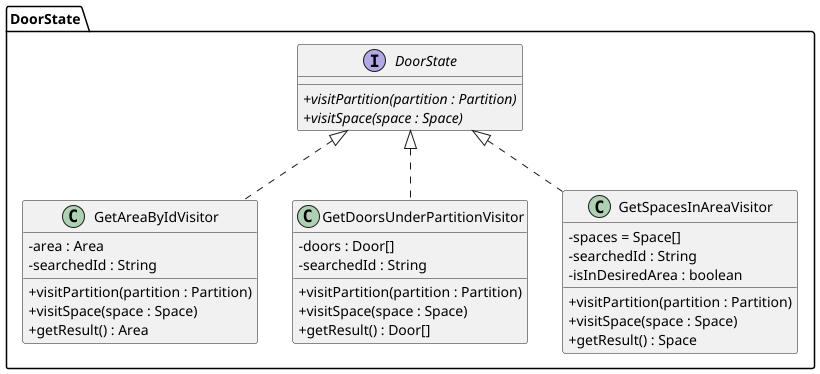

The diagram above was rendered by PlantUML. Its source (embedded in the PNG):
@startuml
'https://plantuml.com/class-diagram
skinparam classAttributeIconSize 0

package "DoorState" {
    interface "DoorState" {
        + {abstract} visitPartition(partition : Partition)
        + {abstract} visitSpace(space : Space)
    }

    class "GetAreaByIdVisitor" implements "DoorState" {
        - area : Area
        - searchedId : String
        + visitPartition(partition : Partition)
        + visitSpace(space : Space)
        + getResult() : Area
    }

    class "GetDoorsUnderPartitionVisitor" implements "DoorState" {
        - doors : Door[]
        - searchedId : String
        + visitPartition(partition : Partition)
        + visitSpace(space : Space)
        + getResult() : Door[]
    }

    class "GetSpacesInAreaVisitor" implements "DoorState" {
        - spaces = Space[]
        - searchedId : String
        - isInDesiredArea : boolean
        + visitPartition(partition : Partition)
        + visitSpace(space : Space)
        + getResult() : Space
    }
}
@enduml